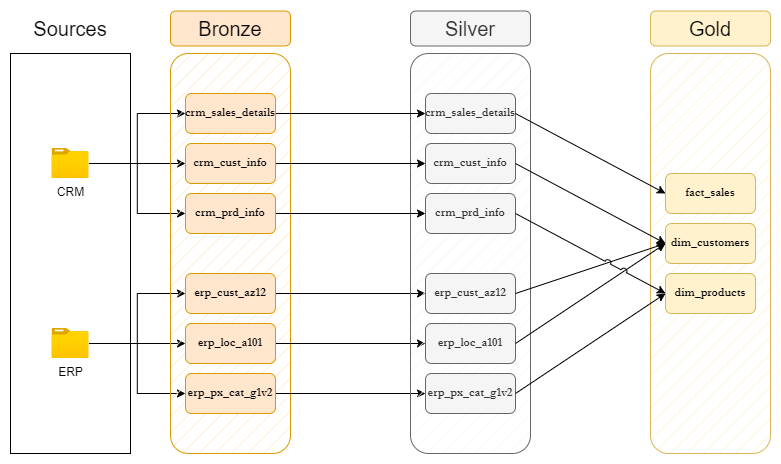

The diagram above was exported from draw.io. Its source (the exported page's mxGraphModel, read from the mxfile embedded in the PNG):
<mxGraphModel dx="946" dy="563" grid="1" gridSize="10" guides="1" tooltips="1" connect="1" arrows="1" fold="1" page="1" pageScale="1" pageWidth="1920" pageHeight="1200" math="0" shadow="0">
  <root>
    <mxCell id="0" />
    <mxCell id="1" parent="0" />
    <mxCell id="ujE_7CQAfWcPh63zlqtW-3" parent="1" style="rounded=0;whiteSpace=wrap;html=1;fillColor=none;" value="" vertex="1">
      <mxGeometry height="400" width="120" x="80" y="80" as="geometry" />
    </mxCell>
    <mxCell id="ujE_7CQAfWcPh63zlqtW-4" parent="1" style="text;html=1;whiteSpace=wrap;strokeColor=none;fillColor=none;align=center;verticalAlign=middle;rounded=0;fontSize=20;" value="Sources" vertex="1">
      <mxGeometry height="30" width="80" x="100" y="40" as="geometry" />
    </mxCell>
    <mxCell id="ufv5qkSbCO2M2SFnEt0G-25" edge="1" parent="1" source="ujE_7CQAfWcPh63zlqtW-5" style="edgeStyle=orthogonalEdgeStyle;rounded=0;orthogonalLoop=1;jettySize=auto;html=1;entryX=0;entryY=0.5;entryDx=0;entryDy=0;" target="ujE_7CQAfWcPh63zlqtW-15">
      <mxGeometry relative="1" as="geometry" />
    </mxCell>
    <mxCell id="ufv5qkSbCO2M2SFnEt0G-26" edge="1" parent="1" source="ujE_7CQAfWcPh63zlqtW-5" style="edgeStyle=orthogonalEdgeStyle;rounded=0;orthogonalLoop=1;jettySize=auto;html=1;" target="ujE_7CQAfWcPh63zlqtW-12">
      <mxGeometry relative="1" as="geometry" />
    </mxCell>
    <mxCell id="ufv5qkSbCO2M2SFnEt0G-27" edge="1" parent="1" source="ujE_7CQAfWcPh63zlqtW-5" style="edgeStyle=orthogonalEdgeStyle;rounded=0;orthogonalLoop=1;jettySize=auto;html=1;entryX=0;entryY=0.5;entryDx=0;entryDy=0;" target="ujE_7CQAfWcPh63zlqtW-13">
      <mxGeometry relative="1" as="geometry" />
    </mxCell>
    <mxCell id="ujE_7CQAfWcPh63zlqtW-5" parent="1" style="image;aspect=fixed;html=1;points=[];align=center;fontSize=12;image=img/lib/azure2/general/Folder_Blank.svg;" value="CRM" vertex="1">
      <mxGeometry height="30" width="36.96" x="121.52" y="175" as="geometry" />
    </mxCell>
    <mxCell id="ujE_7CQAfWcPh63zlqtW-25" edge="1" parent="1" source="ujE_7CQAfWcPh63zlqtW-6" style="edgeStyle=orthogonalEdgeStyle;rounded=0;orthogonalLoop=1;jettySize=auto;html=1;entryX=0;entryY=0.5;entryDx=0;entryDy=0;" target="ujE_7CQAfWcPh63zlqtW-22">
      <mxGeometry relative="1" as="geometry" />
    </mxCell>
    <mxCell id="ujE_7CQAfWcPh63zlqtW-26" edge="1" parent="1" source="ujE_7CQAfWcPh63zlqtW-6" style="edgeStyle=orthogonalEdgeStyle;rounded=0;orthogonalLoop=1;jettySize=auto;html=1;entryX=0;entryY=0.5;entryDx=0;entryDy=0;" target="ujE_7CQAfWcPh63zlqtW-23">
      <mxGeometry relative="1" as="geometry" />
    </mxCell>
    <mxCell id="ujE_7CQAfWcPh63zlqtW-27" edge="1" parent="1" source="ujE_7CQAfWcPh63zlqtW-6" style="edgeStyle=orthogonalEdgeStyle;rounded=0;orthogonalLoop=1;jettySize=auto;html=1;entryX=0;entryY=0.5;entryDx=0;entryDy=0;" target="ujE_7CQAfWcPh63zlqtW-24">
      <mxGeometry relative="1" as="geometry" />
    </mxCell>
    <mxCell id="ujE_7CQAfWcPh63zlqtW-6" parent="1" style="image;aspect=fixed;html=1;points=[];align=center;fontSize=12;image=img/lib/azure2/general/Folder_Blank.svg;" value="ERP" vertex="1">
      <mxGeometry height="30" width="36.96" x="121.52" y="355" as="geometry" />
    </mxCell>
    <mxCell id="ujE_7CQAfWcPh63zlqtW-7" parent="1" style="rounded=1;whiteSpace=wrap;html=1;fillColor=#ffe6cc;strokeColor=#d79b00;fillStyle=hatch;glass=0;shadow=0;" value="" vertex="1">
      <mxGeometry height="400" width="120" x="240" y="80" as="geometry" />
    </mxCell>
    <mxCell id="ujE_7CQAfWcPh63zlqtW-8" parent="1" style="rounded=1;whiteSpace=wrap;html=1;fillColor=#ffe6cc;strokeColor=#d79b00;" value="&lt;font style=&quot;font-size: 20px;&quot;&gt;Bronze&lt;/font&gt;" vertex="1">
      <mxGeometry height="35" width="120" x="240" y="37.5" as="geometry" />
    </mxCell>
    <mxCell id="6eONqkYgT8oPEUJphD0P-12" edge="1" parent="1" source="ujE_7CQAfWcPh63zlqtW-22" style="edgeStyle=orthogonalEdgeStyle;rounded=0;orthogonalLoop=1;jettySize=auto;html=1;entryX=0;entryY=0.5;entryDx=0;entryDy=0;" target="6eONqkYgT8oPEUJphD0P-6">
      <mxGeometry relative="1" as="geometry" />
    </mxCell>
    <mxCell id="ujE_7CQAfWcPh63zlqtW-22" parent="1" style="rounded=1;whiteSpace=wrap;html=1;fillColor=#ffe6cc;strokeColor=#d79b00;fontFamily=Garamond;fontStyle=1" value="&lt;font&gt;erp_cust_az12&lt;/font&gt;" vertex="1">
      <mxGeometry height="40" width="90" x="255" y="300" as="geometry" />
    </mxCell>
    <mxCell id="6eONqkYgT8oPEUJphD0P-13" edge="1" parent="1" source="ujE_7CQAfWcPh63zlqtW-23" style="edgeStyle=orthogonalEdgeStyle;rounded=0;orthogonalLoop=1;jettySize=auto;html=1;" target="6eONqkYgT8oPEUJphD0P-7">
      <mxGeometry relative="1" as="geometry" />
    </mxCell>
    <mxCell id="ujE_7CQAfWcPh63zlqtW-23" parent="1" style="rounded=1;whiteSpace=wrap;html=1;fillColor=#ffe6cc;strokeColor=#d79b00;fontFamily=Garamond;fontStyle=1" value="&lt;font&gt;erp_loc_a101&lt;/font&gt;" vertex="1">
      <mxGeometry height="40" width="90" x="255" y="350" as="geometry" />
    </mxCell>
    <mxCell id="6eONqkYgT8oPEUJphD0P-14" edge="1" parent="1" source="ujE_7CQAfWcPh63zlqtW-24" style="edgeStyle=orthogonalEdgeStyle;rounded=0;orthogonalLoop=1;jettySize=auto;html=1;entryX=0;entryY=0.5;entryDx=0;entryDy=0;" target="6eONqkYgT8oPEUJphD0P-8">
      <mxGeometry relative="1" as="geometry" />
    </mxCell>
    <mxCell id="ujE_7CQAfWcPh63zlqtW-24" parent="1" style="rounded=1;whiteSpace=wrap;html=1;fillColor=#ffe6cc;strokeColor=#d79b00;fontFamily=Garamond;fontStyle=1" value="&lt;font&gt;erp_px_cat_g1v2&lt;/font&gt;" vertex="1">
      <mxGeometry height="40" width="90" x="255" y="400" as="geometry" />
    </mxCell>
    <mxCell id="6eONqkYgT8oPEUJphD0P-1" parent="1" style="rounded=1;whiteSpace=wrap;html=1;fillColor=#f5f5f5;strokeColor=#666666;fillStyle=hatch;glass=0;shadow=0;fontColor=#333333;" value="" vertex="1">
      <mxGeometry height="400" width="120" x="480" y="80" as="geometry" />
    </mxCell>
    <mxCell id="6eONqkYgT8oPEUJphD0P-2" parent="1" style="rounded=1;whiteSpace=wrap;html=1;fillColor=#f5f5f5;strokeColor=#666666;fontColor=#333333;" value="&lt;font style=&quot;font-size: 20px;&quot;&gt;Silver&lt;/font&gt;" vertex="1">
      <mxGeometry height="35" width="120" x="480" y="37.5" as="geometry" />
    </mxCell>
    <mxCell id="6eONqkYgT8oPEUJphD0P-3" parent="1" style="rounded=1;whiteSpace=wrap;html=1;fillColor=#f5f5f5;strokeColor=#666666;fontFamily=Garamond;fontStyle=1;fontColor=#333333;" value="&lt;font&gt;crm_cust_info&lt;/font&gt;" vertex="1">
      <mxGeometry height="40" width="90" x="495" y="170" as="geometry" />
    </mxCell>
    <mxCell id="6eONqkYgT8oPEUJphD0P-4" parent="1" style="rounded=1;whiteSpace=wrap;html=1;fillColor=#f5f5f5;strokeColor=#666666;fontFamily=Garamond;fontStyle=1;fontColor=#333333;" value="&lt;font&gt;crm_prd_info&lt;/font&gt;" vertex="1">
      <mxGeometry height="40" width="90" x="495" y="220" as="geometry" />
    </mxCell>
    <mxCell id="6eONqkYgT8oPEUJphD0P-5" parent="1" style="rounded=1;whiteSpace=wrap;html=1;fillColor=#f5f5f5;strokeColor=#666666;fontFamily=Garamond;fontStyle=1;fontColor=#333333;" value="&lt;font&gt;crm_sales_details&lt;/font&gt;" vertex="1">
      <mxGeometry height="40" width="90" x="495" y="120" as="geometry" />
    </mxCell>
    <mxCell id="6eONqkYgT8oPEUJphD0P-6" parent="1" style="rounded=1;whiteSpace=wrap;html=1;fillColor=#f5f5f5;strokeColor=#666666;fontFamily=Garamond;fontStyle=1;fontColor=#333333;" value="&lt;font&gt;erp_cust_az12&lt;/font&gt;" vertex="1">
      <mxGeometry height="40" width="90" x="495" y="300" as="geometry" />
    </mxCell>
    <mxCell id="6eONqkYgT8oPEUJphD0P-7" parent="1" style="rounded=1;whiteSpace=wrap;html=1;fillColor=#f5f5f5;strokeColor=#666666;fontFamily=Garamond;fontStyle=1;fontColor=#333333;" value="&lt;font&gt;erp_loc_a101&lt;/font&gt;" vertex="1">
      <mxGeometry height="40" width="90" x="495" y="350" as="geometry" />
    </mxCell>
    <mxCell id="6eONqkYgT8oPEUJphD0P-8" parent="1" style="rounded=1;whiteSpace=wrap;html=1;fillColor=#f5f5f5;strokeColor=#666666;fontFamily=Garamond;fontStyle=1;fontColor=#333333;" value="&lt;font&gt;erp_px_cat_g1v2&lt;/font&gt;" vertex="1">
      <mxGeometry height="40" width="90" x="495" y="400" as="geometry" />
    </mxCell>
    <mxCell id="ufv5qkSbCO2M2SFnEt0G-1" parent="1" style="rounded=1;whiteSpace=wrap;html=1;fillColor=#fff2cc;strokeColor=#d6b656;fillStyle=hatch;glass=0;shadow=0;" value="" vertex="1">
      <mxGeometry height="400" width="120" x="720" y="80" as="geometry" />
    </mxCell>
    <mxCell id="ufv5qkSbCO2M2SFnEt0G-2" parent="1" style="rounded=1;whiteSpace=wrap;html=1;fillColor=#fff2cc;strokeColor=#d6b656;" value="&lt;font style=&quot;font-size: 20px;&quot;&gt;Gold&lt;/font&gt;" vertex="1">
      <mxGeometry height="35" width="120" x="720" y="37.5" as="geometry" />
    </mxCell>
    <mxCell id="ufv5qkSbCO2M2SFnEt0G-3" parent="1" style="rounded=1;whiteSpace=wrap;html=1;fillColor=#fff2cc;strokeColor=#d6b656;fontFamily=Garamond;fontStyle=1;" value="&lt;font&gt;fact_sales&lt;/font&gt;" vertex="1">
      <mxGeometry height="40" width="90" x="735" y="200" as="geometry" />
    </mxCell>
    <mxCell id="ufv5qkSbCO2M2SFnEt0G-4" parent="1" style="rounded=1;whiteSpace=wrap;html=1;fillColor=#fff2cc;strokeColor=#d6b656;fontFamily=Garamond;fontStyle=1;" value="&lt;font&gt;dim_customers&lt;/font&gt;" vertex="1">
      <mxGeometry height="40" width="90" x="735" y="250" as="geometry" />
    </mxCell>
    <mxCell id="ufv5qkSbCO2M2SFnEt0G-5" parent="1" style="rounded=1;whiteSpace=wrap;html=1;fillColor=#fff2cc;strokeColor=#d6b656;fontFamily=Garamond;fontStyle=1;" value="&lt;font&gt;dim_products&lt;/font&gt;" vertex="1">
      <mxGeometry height="40" width="90" x="735" y="300" as="geometry" />
    </mxCell>
    <mxCell id="ufv5qkSbCO2M2SFnEt0G-9" edge="1" parent="1" source="6eONqkYgT8oPEUJphD0P-5" style="endArrow=classic;html=1;rounded=0;entryX=0;entryY=0.5;entryDx=0;entryDy=0;exitX=1;exitY=0.5;exitDx=0;exitDy=0;jumpStyle=arc;" target="ufv5qkSbCO2M2SFnEt0G-3" value="">
      <mxGeometry height="50" relative="1" width="50" as="geometry">
        <mxPoint x="460" y="300" as="sourcePoint" />
        <mxPoint x="510" y="250" as="targetPoint" />
      </mxGeometry>
    </mxCell>
    <mxCell id="ufv5qkSbCO2M2SFnEt0G-10" edge="1" parent="1" source="6eONqkYgT8oPEUJphD0P-3" style="endArrow=classic;html=1;rounded=0;entryX=0;entryY=0.5;entryDx=0;entryDy=0;exitX=1;exitY=0.5;exitDx=0;exitDy=0;jumpStyle=arc;" target="ufv5qkSbCO2M2SFnEt0G-4" value="">
      <mxGeometry height="50" relative="1" width="50" as="geometry">
        <mxPoint x="460" y="300" as="sourcePoint" />
        <mxPoint x="510" y="250" as="targetPoint" />
      </mxGeometry>
    </mxCell>
    <mxCell id="ufv5qkSbCO2M2SFnEt0G-11" edge="1" parent="1" source="6eONqkYgT8oPEUJphD0P-6" style="endArrow=classic;html=1;rounded=0;entryX=0;entryY=0.5;entryDx=0;entryDy=0;exitX=1;exitY=0.5;exitDx=0;exitDy=0;jumpStyle=arc;" target="ufv5qkSbCO2M2SFnEt0G-4" value="">
      <mxGeometry height="50" relative="1" width="50" as="geometry">
        <mxPoint x="460" y="300" as="sourcePoint" />
        <mxPoint x="510" y="250" as="targetPoint" />
      </mxGeometry>
    </mxCell>
    <mxCell id="ufv5qkSbCO2M2SFnEt0G-12" edge="1" parent="1" source="6eONqkYgT8oPEUJphD0P-7" style="endArrow=classic;html=1;rounded=0;entryX=0;entryY=0.5;entryDx=0;entryDy=0;exitX=1;exitY=0.5;exitDx=0;exitDy=0;jumpStyle=arc;" target="ufv5qkSbCO2M2SFnEt0G-4" value="">
      <mxGeometry height="50" relative="1" width="50" as="geometry">
        <mxPoint x="460" y="300" as="sourcePoint" />
        <mxPoint x="510" y="250" as="targetPoint" />
      </mxGeometry>
    </mxCell>
    <mxCell id="ufv5qkSbCO2M2SFnEt0G-13" edge="1" parent="1" source="6eONqkYgT8oPEUJphD0P-4" style="endArrow=classic;html=1;rounded=0;entryX=0;entryY=0.5;entryDx=0;entryDy=0;exitX=1;exitY=0.5;exitDx=0;exitDy=0;jumpStyle=arc;" target="ufv5qkSbCO2M2SFnEt0G-5" value="">
      <mxGeometry height="50" relative="1" width="50" as="geometry">
        <mxPoint x="460" y="300" as="sourcePoint" />
        <mxPoint x="510" y="250" as="targetPoint" />
      </mxGeometry>
    </mxCell>
    <mxCell id="ufv5qkSbCO2M2SFnEt0G-14" edge="1" parent="1" source="6eONqkYgT8oPEUJphD0P-8" style="endArrow=classic;html=1;rounded=0;entryX=0;entryY=0.5;entryDx=0;entryDy=0;exitX=1;exitY=0.5;exitDx=0;exitDy=0;jumpStyle=arc;" target="ufv5qkSbCO2M2SFnEt0G-5" value="">
      <mxGeometry height="50" relative="1" width="50" as="geometry">
        <mxPoint x="460" y="300" as="sourcePoint" />
        <mxPoint x="510" y="250" as="targetPoint" />
      </mxGeometry>
    </mxCell>
    <mxCell id="ufv5qkSbCO2M2SFnEt0G-22" edge="1" parent="1" source="ujE_7CQAfWcPh63zlqtW-15" style="edgeStyle=orthogonalEdgeStyle;rounded=0;orthogonalLoop=1;jettySize=auto;html=1;exitX=1;exitY=0.5;exitDx=0;exitDy=0;entryX=0;entryY=0.5;entryDx=0;entryDy=0;" target="6eONqkYgT8oPEUJphD0P-5">
      <mxGeometry relative="1" as="geometry" />
    </mxCell>
    <mxCell id="ujE_7CQAfWcPh63zlqtW-15" parent="1" style="rounded=1;whiteSpace=wrap;html=1;fillColor=#ffe6cc;strokeColor=#d79b00;fontFamily=Garamond;fontStyle=1" value="&lt;font&gt;crm_sales_details&lt;/font&gt;" vertex="1">
      <mxGeometry height="40" width="90" x="255" y="120" as="geometry" />
    </mxCell>
    <mxCell id="ufv5qkSbCO2M2SFnEt0G-23" edge="1" parent="1" source="ujE_7CQAfWcPh63zlqtW-12" style="edgeStyle=orthogonalEdgeStyle;rounded=0;orthogonalLoop=1;jettySize=auto;html=1;" target="6eONqkYgT8oPEUJphD0P-3">
      <mxGeometry relative="1" as="geometry" />
    </mxCell>
    <mxCell id="ujE_7CQAfWcPh63zlqtW-12" parent="1" style="rounded=1;whiteSpace=wrap;html=1;fillColor=#ffe6cc;strokeColor=#d79b00;fontFamily=Garamond;fontStyle=1" value="&lt;font&gt;crm_cust_info&lt;/font&gt;" vertex="1">
      <mxGeometry height="40" width="90" x="255" y="170" as="geometry" />
    </mxCell>
    <mxCell id="ufv5qkSbCO2M2SFnEt0G-28" edge="1" parent="1" source="ujE_7CQAfWcPh63zlqtW-13" style="edgeStyle=orthogonalEdgeStyle;rounded=0;orthogonalLoop=1;jettySize=auto;html=1;" target="6eONqkYgT8oPEUJphD0P-4">
      <mxGeometry relative="1" as="geometry" />
    </mxCell>
    <mxCell id="ujE_7CQAfWcPh63zlqtW-13" parent="1" style="rounded=1;whiteSpace=wrap;html=1;fillColor=#ffe6cc;strokeColor=#d79b00;fontFamily=Garamond;fontStyle=1" value="&lt;font&gt;crm_prd_info&lt;/font&gt;" vertex="1">
      <mxGeometry height="40" width="90" x="255" y="220" as="geometry" />
    </mxCell>
  </root>
</mxGraphModel>